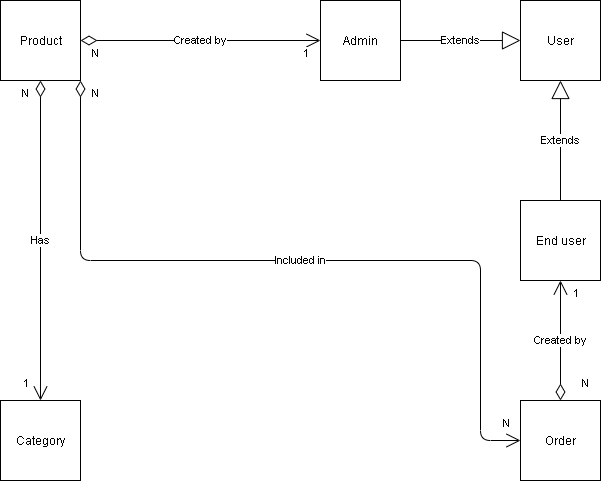

The diagram above was exported from draw.io. Its source (the exported page's mxGraphModel, read from the mxfile embedded in the PNG):
<mxGraphModel dx="1024" dy="592" grid="1" gridSize="10" guides="1" tooltips="1" connect="1" arrows="1" fold="1" page="1" pageScale="1" pageWidth="827" pageHeight="1169" math="0" shadow="0">
  <root>
    <mxCell id="0" />
    <mxCell id="1" parent="0" />
    <mxCell id="u22YMoN5KYknhnNFHAuB-2" value="Product" style="html=1;" parent="1" vertex="1">
      <mxGeometry x="80" y="120" width="80" height="80" as="geometry" />
    </mxCell>
    <mxCell id="u22YMoN5KYknhnNFHAuB-3" value="User" style="html=1;" parent="1" vertex="1">
      <mxGeometry x="600" y="120" width="80" height="80" as="geometry" />
    </mxCell>
    <mxCell id="u22YMoN5KYknhnNFHAuB-5" value="Category" style="html=1;" parent="1" vertex="1">
      <mxGeometry x="80" y="520" width="80" height="80" as="geometry" />
    </mxCell>
    <mxCell id="u22YMoN5KYknhnNFHAuB-6" value="Order" style="html=1;" parent="1" vertex="1">
      <mxGeometry x="600" y="520" width="80" height="80" as="geometry" />
    </mxCell>
    <mxCell id="u22YMoN5KYknhnNFHAuB-8" value="Admin" style="html=1;" parent="1" vertex="1">
      <mxGeometry x="400" y="120" width="80" height="80" as="geometry" />
    </mxCell>
    <mxCell id="u22YMoN5KYknhnNFHAuB-9" value="End user" style="html=1;" parent="1" vertex="1">
      <mxGeometry x="600" y="320" width="80" height="80" as="geometry" />
    </mxCell>
    <mxCell id="u22YMoN5KYknhnNFHAuB-10" value="Extends" style="endArrow=block;endSize=16;endFill=0;html=1;exitX=1;exitY=0.5;exitDx=0;exitDy=0;entryX=0;entryY=0.5;entryDx=0;entryDy=0;" parent="1" source="u22YMoN5KYknhnNFHAuB-8" target="u22YMoN5KYknhnNFHAuB-3" edge="1">
      <mxGeometry width="160" relative="1" as="geometry">
        <mxPoint x="500" y="140" as="sourcePoint" />
        <mxPoint x="600" y="139.57999999999998" as="targetPoint" />
      </mxGeometry>
    </mxCell>
    <mxCell id="u22YMoN5KYknhnNFHAuB-11" value="Extends" style="endArrow=block;endSize=16;endFill=0;html=1;exitX=0.5;exitY=0;exitDx=0;exitDy=0;entryX=0.5;entryY=1;entryDx=0;entryDy=0;" parent="1" source="u22YMoN5KYknhnNFHAuB-9" target="u22YMoN5KYknhnNFHAuB-3" edge="1">
      <mxGeometry width="160" relative="1" as="geometry">
        <mxPoint x="590" y="200.42000000000002" as="sourcePoint" />
        <mxPoint x="710" y="199.99999999999994" as="targetPoint" />
      </mxGeometry>
    </mxCell>
    <mxCell id="u22YMoN5KYknhnNFHAuB-15" value="Created by" style="endArrow=open;html=1;endSize=12;startArrow=diamondThin;startSize=14;startFill=0;edgeStyle=orthogonalEdgeStyle;rounded=1;exitX=1;exitY=0.5;exitDx=0;exitDy=0;entryX=0;entryY=0.5;entryDx=0;entryDy=0;" parent="1" source="u22YMoN5KYknhnNFHAuB-2" target="u22YMoN5KYknhnNFHAuB-8" edge="1">
      <mxGeometry relative="1" as="geometry">
        <mxPoint x="400" y="180" as="sourcePoint" />
        <mxPoint x="280" y="260" as="targetPoint" />
        <Array as="points" />
      </mxGeometry>
    </mxCell>
    <mxCell id="u22YMoN5KYknhnNFHAuB-16" value="N" style="edgeLabel;resizable=0;html=1;align=left;verticalAlign=top;" parent="u22YMoN5KYknhnNFHAuB-15" connectable="0" vertex="1">
      <mxGeometry x="-1" relative="1" as="geometry">
        <mxPoint x="10" as="offset" />
      </mxGeometry>
    </mxCell>
    <mxCell id="u22YMoN5KYknhnNFHAuB-17" value="1" style="edgeLabel;resizable=0;html=1;align=right;verticalAlign=top;" parent="u22YMoN5KYknhnNFHAuB-15" connectable="0" vertex="1">
      <mxGeometry x="1" relative="1" as="geometry">
        <mxPoint x="-10" as="offset" />
      </mxGeometry>
    </mxCell>
    <mxCell id="u22YMoN5KYknhnNFHAuB-19" value="Has" style="endArrow=open;html=1;endSize=12;startArrow=diamondThin;startSize=14;startFill=0;edgeStyle=orthogonalEdgeStyle;rounded=1;entryX=0.5;entryY=0;entryDx=0;entryDy=0;exitX=0.5;exitY=1;exitDx=0;exitDy=0;" parent="1" source="u22YMoN5KYknhnNFHAuB-2" target="u22YMoN5KYknhnNFHAuB-5" edge="1">
      <mxGeometry relative="1" as="geometry">
        <mxPoint x="240" y="359.58000000000004" as="sourcePoint" />
        <mxPoint y="359.58000000000004" as="targetPoint" />
      </mxGeometry>
    </mxCell>
    <mxCell id="u22YMoN5KYknhnNFHAuB-20" value="N" style="edgeLabel;resizable=0;html=1;align=left;verticalAlign=top;" parent="u22YMoN5KYknhnNFHAuB-19" connectable="0" vertex="1">
      <mxGeometry x="-1" relative="1" as="geometry">
        <mxPoint x="-20" as="offset" />
      </mxGeometry>
    </mxCell>
    <mxCell id="u22YMoN5KYknhnNFHAuB-21" value="1" style="edgeLabel;resizable=0;html=1;align=right;verticalAlign=top;" parent="u22YMoN5KYknhnNFHAuB-19" connectable="0" vertex="1">
      <mxGeometry x="1" relative="1" as="geometry">
        <mxPoint x="-10" y="-30" as="offset" />
      </mxGeometry>
    </mxCell>
    <mxCell id="u22YMoN5KYknhnNFHAuB-25" value="Included in" style="endArrow=open;html=1;endSize=12;startArrow=diamondThin;startSize=14;startFill=0;edgeStyle=orthogonalEdgeStyle;rounded=1;exitX=1;exitY=1;exitDx=0;exitDy=0;entryX=0;entryY=0.5;entryDx=0;entryDy=0;" parent="1" source="u22YMoN5KYknhnNFHAuB-2" target="u22YMoN5KYknhnNFHAuB-6" edge="1">
      <mxGeometry relative="1" as="geometry">
        <mxPoint x="160" y="220" as="sourcePoint" />
        <mxPoint x="480" y="560" as="targetPoint" />
        <Array as="points">
          <mxPoint x="160" y="380" />
          <mxPoint x="560" y="380" />
          <mxPoint x="560" y="560" />
        </Array>
      </mxGeometry>
    </mxCell>
    <mxCell id="u22YMoN5KYknhnNFHAuB-26" value="N" style="edgeLabel;resizable=0;html=1;align=left;verticalAlign=top;" parent="u22YMoN5KYknhnNFHAuB-25" connectable="0" vertex="1">
      <mxGeometry x="-1" relative="1" as="geometry">
        <mxPoint x="10" as="offset" />
      </mxGeometry>
    </mxCell>
    <mxCell id="u22YMoN5KYknhnNFHAuB-27" value="N" style="edgeLabel;resizable=0;html=1;align=right;verticalAlign=top;" parent="u22YMoN5KYknhnNFHAuB-25" connectable="0" vertex="1">
      <mxGeometry x="1" relative="1" as="geometry">
        <mxPoint x="-10" y="-30" as="offset" />
      </mxGeometry>
    </mxCell>
    <mxCell id="u22YMoN5KYknhnNFHAuB-28" value="Created by" style="endArrow=open;html=1;endSize=12;startArrow=diamondThin;startSize=14;startFill=0;edgeStyle=orthogonalEdgeStyle;rounded=1;exitX=0.5;exitY=0;exitDx=0;exitDy=0;entryX=0.5;entryY=1;entryDx=0;entryDy=0;" parent="1" source="u22YMoN5KYknhnNFHAuB-6" target="u22YMoN5KYknhnNFHAuB-9" edge="1">
      <mxGeometry relative="1" as="geometry">
        <mxPoint x="310" y="350" as="sourcePoint" />
        <mxPoint x="550" y="350" as="targetPoint" />
        <Array as="points" />
      </mxGeometry>
    </mxCell>
    <mxCell id="u22YMoN5KYknhnNFHAuB-29" value="N" style="edgeLabel;resizable=0;html=1;align=left;verticalAlign=top;" parent="u22YMoN5KYknhnNFHAuB-28" connectable="0" vertex="1">
      <mxGeometry x="-1" relative="1" as="geometry">
        <mxPoint x="20" y="-30" as="offset" />
      </mxGeometry>
    </mxCell>
    <mxCell id="u22YMoN5KYknhnNFHAuB-30" value="1" style="edgeLabel;resizable=0;html=1;align=right;verticalAlign=top;" parent="u22YMoN5KYknhnNFHAuB-28" connectable="0" vertex="1">
      <mxGeometry x="1" relative="1" as="geometry">
        <mxPoint x="20" as="offset" />
      </mxGeometry>
    </mxCell>
  </root>
</mxGraphModel>